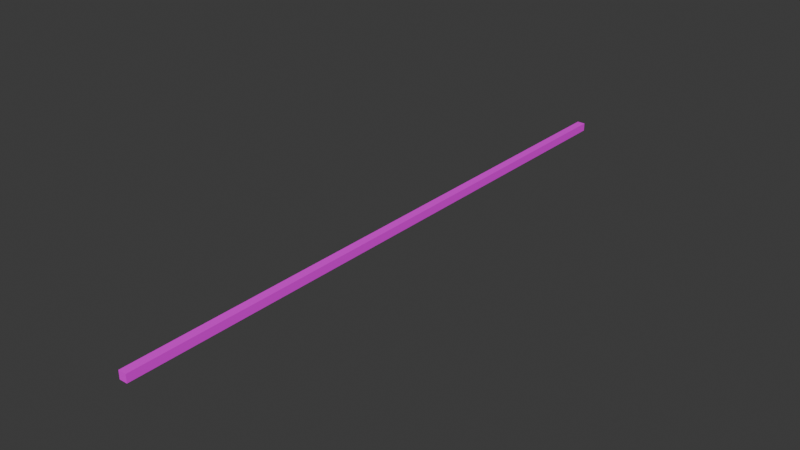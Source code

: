 # Source: rope.blend  (saved by Blender 4.2.66; exported with 4.5.12 LTS)
import bpy
from mathutils import Matrix  # noqa: F401  (used for matrix-valued properties, if any)

bpy.ops.wm.read_factory_settings(use_empty=True)
scene = bpy.context.scene
scene.name = 'Scene'

# ---- collections
col_collection = bpy.data.collections.new('Collection'); scene.collection.children.link(col_collection)

# ---- images (referenced by path relative to the original .blend; pixels are not part of the script)
import os
ASSET_DIR = os.environ.get("B2B_ASSET_DIR", "")  # directory of the original .blend (textures are referenced by path, not embedded)
HERE = os.path.dirname(os.path.abspath(__file__))  # packed textures are extracted next to this script under _unpacked/

def load_image(name, relpath, width, height, colorspace="sRGB"):
    """Load a texture the original file referenced (path relative to the .blend, or extracted next to this script)."""
    p = next((c for c in (os.path.join(HERE, relpath), os.path.join(ASSET_DIR, relpath)) if relpath and os.path.exists(c)), "")
    if p:
        img = bpy.data.images.load(p, check_existing=True)
        img.name = name
    else:  # same state as the original file: an image datablock whose file is absent (Cycles renders it pink)
        img = bpy.data.images.new(name, width, height)
        img.source = "FILE"
        img.filepath = "//" + (relpath or name)
    img.colorspace_settings.name = colorspace
    return img
img_rope_again2_png = load_image('rope again2.png', 'rope again2.png', 1024, 1024, 'sRGB')

# ---- materials (node trees are filled in below, after node groups)
mat_material_002 = bpy.data.materials.new('Material.002')

# ---- material node trees
mat_material_002.use_nodes = True; mat_material_002.node_tree.nodes.clear()
_N = mat_material_002.node_tree.nodes; _L = mat_material_002.node_tree.links
n0 = _N.new('ShaderNodeBsdfPrincipled'); n0.name = 'Principled BSDF'; n0.location = (10, 300)
n1 = _N.new('ShaderNodeOutputMaterial'); n1.name = 'Material Output'; n1.location = (300, 300)
n2 = _N.new('ShaderNodeTexImage'); n2.name = 'Image Texture'; n2.location = (-280, 275)
n2.image = img_rope_again2_png
_L.new(n0.outputs[0], n1.inputs[0])
_L.new(n2.outputs[0], n0.inputs[0])
n1.is_active_output = True

# ---- world
world_world = bpy.data.worlds.new('World'); scene.world = world_world
world_world.use_nodes = True; world_world.node_tree.nodes.clear()
_N = world_world.node_tree.nodes; _L = world_world.node_tree.links
n0 = _N.new('ShaderNodeOutputWorld'); n0.name = 'World Output'; n0.location = (300, 300)
n1 = _N.new('ShaderNodeBackground'); n1.name = 'Background'; n1.location = (10, 300)
n1.inputs[0].default_value = (0.05088, 0.05088, 0.05088, 1.0)
_L.new(n1.outputs[0], n0.inputs[0])
n0.is_active_output = True
world_world.color = (0.05088, 0.05088, 0.05088)
world_world.sun_shadow_jitter_overblur = 0.0

# ---- meshes
me_cube = bpy.data.meshes.new('Cube')
me_cube.from_pydata([(-0.5, -37.5, -0.5), (-0.5, -37.5, 0.5), (-0.5, 37.5, -0.5), (-0.5, 37.5, 0.5), (0.5, -37.5, -0.5), (0.5, -37.5, 0.5), (0.5, 37.5, -0.5), (0.5, 37.5, 0.5)], [], [(0, 1, 3, 2), (2, 3, 7, 6), (6, 7, 5, 4), (4, 5, 1, 0), (2, 6, 4, 0), (7, 3, 1, 5)])
_uv = me_cube.uv_layers.new(name='UVMap')
_uv.uv.foreach_set('vector', [0.01333, 1.0, -7.934e-10, 1.0, 7.47e-08, 5.64e-15, 0.01333, 1.007e-09, 0.06667, 0.01333, 0.05333, 0.01333, 0.05333, 4.503e-10, 0.06667, 1.457e-09, 0.02667, 1.0, 0.01333, 1.0, 0.01333, 1.007e-09, 0.02667, 2.013e-09, 0.06667, 0.02667, 0.05333, 0.02667, 0.05333, 0.01333, 0.06667, 0.01333, 0.04, 1.0, 0.02667, 1.0, 0.02667, 0.0, 0.04, 0.0, 0.05333, 1.0, 0.04, 1.0, 0.04, 0.0, 0.05333, 0.0])
me_cube.materials.append(mat_material_002)
me_cube.update()

# ---- objects
ob_cube = bpy.data.objects.new('Cube', me_cube)

# ---- transforms, parenting, visibility, modifiers, constraints
ob_cube.location = (0.0, 0.0, 0.0)

# ---- collection membership
col_collection.objects.link(ob_cube)

# ---- scene / render settings (as saved in the file)
scene.frame_start = 1; scene.frame_end = 250; scene.frame_set(1)
scene.render.engine = 'BLENDER_EEVEE_NEXT'
bpy.context.view_layer.update()

# ---- added for rendering (the .blend has no active camera and no usable light): camera, sun
cam_auto = bpy.data.cameras.new('AutoCamera')
cam_auto.lens = 50.0
cam_auto.sensor_width = 36.0
cam_auto.clip_end = 1218.04
ob_auto_camera = bpy.data.objects.new('AutoCamera', cam_auto)
scene.collection.objects.link(ob_auto_camera)
ob_auto_camera.location = (69.4042, -83.285, 55.5233)
ob_auto_camera.rotation_euler = (1.09748, -7.21219e-08, 0.694738)
scene.camera = ob_auto_camera
light_auto_sun = bpy.data.lights.new('AutoSun', 'SUN')
light_auto_sun.energy = 3.0
light_auto_sun.angle = 0.0523599
ob_auto_sun = bpy.data.objects.new('AutoSun', light_auto_sun)
scene.collection.objects.link(ob_auto_sun)
ob_auto_sun.rotation_euler = (0.872665, 0.174533, 0.523599)
bpy.context.view_layer.update()
